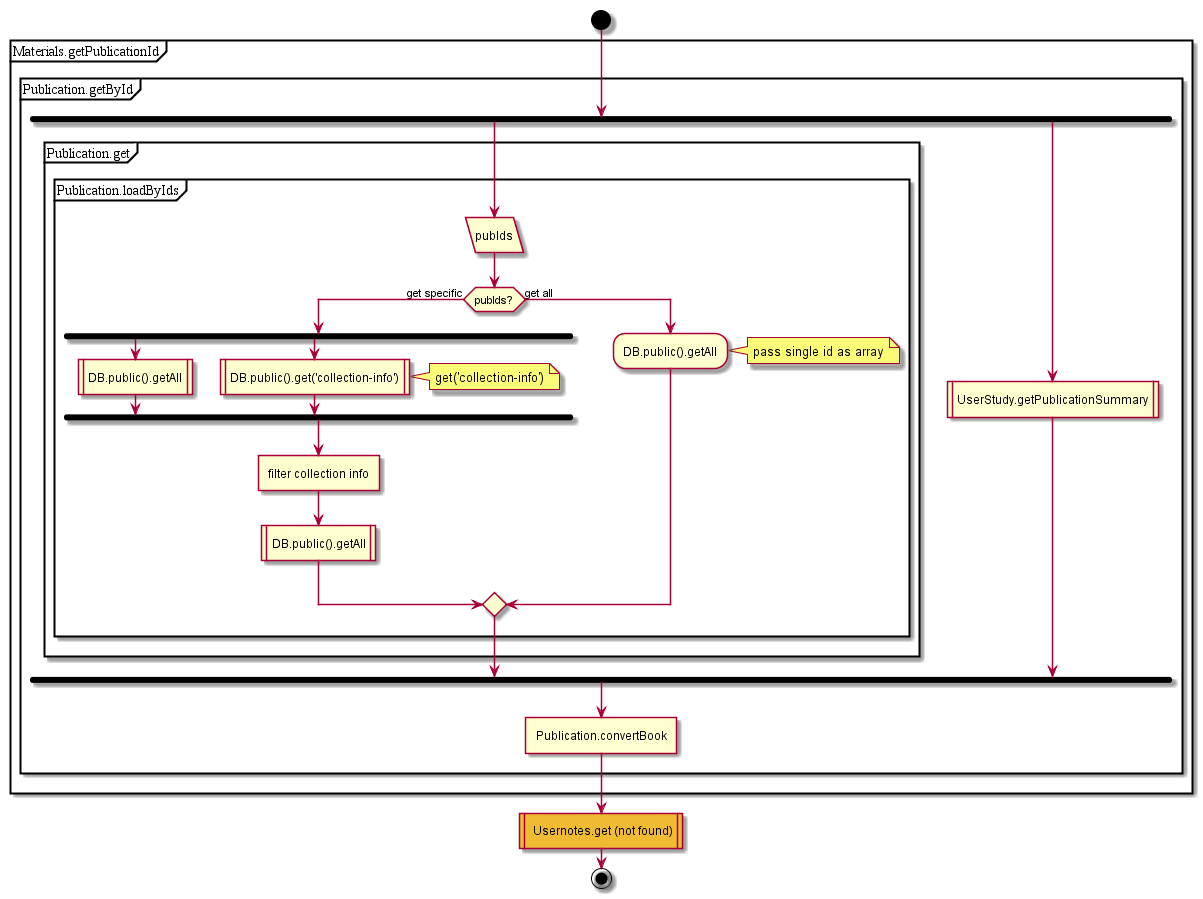

The diagram above was rendered by PlantUML. Its source (embedded in the PNG):
@startuml
start
partition Materials.getPublicationId {
partition Publication.getById {
fork
partition Publication.get {
partition Publication.loadByIds {
:pubIds/
if(pubIds?) then (get specific)
fork
:DB.public().getAll|
fork again
:DB.public().get('collection-info')|
note right: get('collection-info')
endfork;
:filter collection info]
:DB.public().getAll|
else (get all)
:DB.public().getAll;
endif;
}
note right: pass single id as array
}
fork again
:UserStudy.getPublicationSummary|
endfork;
:Publication.convertBook]
}
}
#eebb33: Usernotes.get (not found)|
stop
@enduml